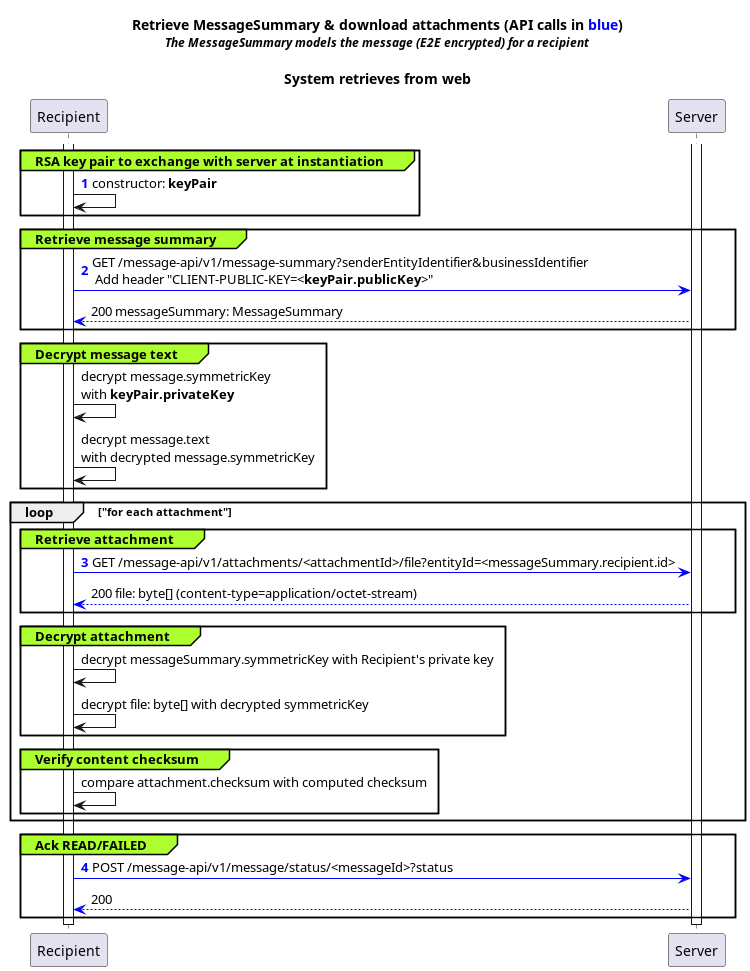

The diagram above was rendered by PlantUML. Its source (embedded in the PNG):
@startuml
title
Retrieve MessageSummary & download attachments (API calls in <font color=blue>blue</font>)
<i><font size="12">The MessageSummary models the message (E2E encrypted) for a recipient</font></i>

System retrieves from web
end title

activate Recipient
activate Server

autonumber "<b><font color=blue>0</font>"

group#GreenYellow RSA key pair to exchange with server at instantiation
    Recipient -> Recipient: constructor: <b>keyPair</b>
end

group#GreenYellow Retrieve message summary
    autonumber resume
    Recipient -[#blue]> Server: GET /message-api/v1/message-summary?senderEntityIdentifier&businessIdentifier\n Add header "CLIENT-PUBLIC-KEY=<<b>keyPair.publicKey</b>>"
    autonumber stop
    Recipient <-[#blue]- Server: 200 messageSummary: MessageSummary
end

group#GreenYellow Decrypt message text
    Recipient -> Recipient: decrypt message.symmetricKey\nwith <b>keyPair.privateKey</b>
    Recipient -> Recipient: decrypt message.text\nwith decrypted message.symmetricKey
end

loop "for each attachment"
    group#GreenYellow Retrieve attachment
        autonumber resume
        Recipient -[#blue]> Server: GET /message-api/v1/attachments/<attachmentId>/file?entityId=<messageSummary.recipient.id>
        autonumber stop
        Recipient <-[#blue]- Server: 200 file: byte[] (content-type=application/octet-stream)
    end

    group#GreenYellow Decrypt attachment
        Recipient -> Recipient: decrypt messageSummary.symmetricKey with Recipient's private key
        Recipient -> Recipient: decrypt file: byte[] with decrypted symmetricKey
    end

    group#GreenYellow Verify content checksum
        Recipient -> Recipient: compare attachment.checksum with computed checksum
    end
end

group#GreenYellow Ack READ/FAILED
    autonumber resume
    Recipient -[#blue]> Server: POST /message-api/v1/message/status/<messageId>?status
    autonumber stop
    Recipient <-[#blue]- Server: 200
end

deactivate Recipient
deactivate Server
@enduml